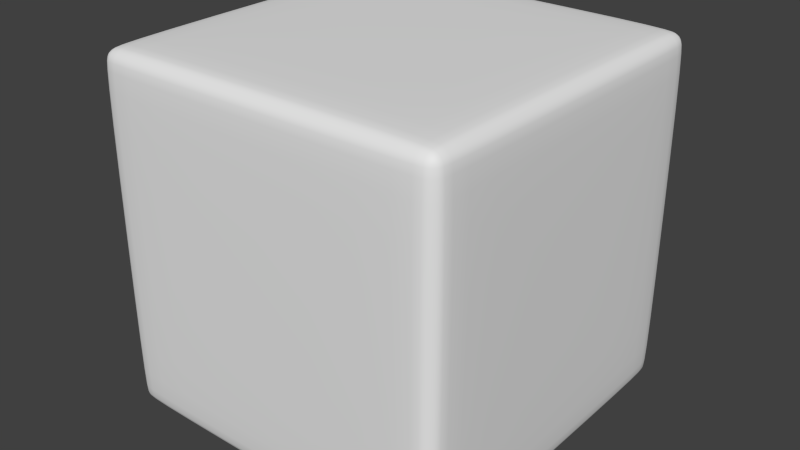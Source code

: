 # Source: cube.blend  (saved by Blender 2.69.0; exported with 4.5.12 LTS)
import bpy
from mathutils import Matrix  # noqa: F401  (used for matrix-valued properties, if any)

bpy.ops.wm.read_factory_settings(use_empty=True)
scene = bpy.context.scene
scene.name = 'Scene'

# ---- collections
col_collection_1 = bpy.data.collections.new('Collection 1'); scene.collection.children.link(col_collection_1)

# ---- materials (node trees are filled in below, after node groups)
mat_material = bpy.data.materials.new('Material')
mat_material.alpha_threshold = 0.0
mat_material.use_transparent_shadow = False
mat_material.roughness = 0.5
mat_material.line_color = (0.0, 0.0, 0.0, 1.0)

# ---- material node trees

# ---- world
world_world = bpy.data.worlds.new('World'); scene.world = world_world
world_world.color = (0.05088, 0.05088, 0.05088)
world_world.use_sun_shadow = False
world_world.sun_shadow_jitter_overblur = 0.0
world_world.cycles.sampling_method = 'MANUAL'
world_world.cycles.sample_map_resolution = 256

# ---- meshes
me_cube = bpy.data.meshes.new('Cube')
me_cube.from_pydata([(1.0, 1.0, -1.0), (1.0, -1.0, -1.0), (-1.0, -1.0, -1.0), (-1.0, 1.0, -1.0), (1.0, 1.0, 1.0), (1.0, -1.0, 1.0), (-1.0, -1.0, 1.0), (-1.0, 1.0, 1.0)], [], [(0, 1, 2, 3), (4, 7, 6, 5), (0, 4, 5, 1), (1, 5, 6, 2), (2, 6, 7, 3), (4, 0, 3, 7)])
me_cube.polygons.foreach_set('use_smooth', [True] * 6)
me_cube.materials.append(mat_material)
me_cube.use_remesh_preserve_volume = False
me_cube.use_remesh_preserve_attributes = False
me_cube.use_mirror_vertex_groups = False
me_cube.update()

# ---- objects
ob_cube = bpy.data.objects.new('Cube', me_cube)

# ---- transforms, parenting, visibility, modifiers, constraints
ob_cube.location = (0.0, 0.0, 0.0)
ob_cube.lock_rotations_4d = False
ob_cube.empty_display_type = 'ARROWS'
ob_cube.lineart.crease_threshold = 0.0
_m = ob_cube.modifiers.new('Bevel', 'BEVEL')
_m.width = 0.12
_m.width_pct = 0.12
_m.segments = 3
_m.limit_method = 'NONE'
_m.spread = 0.0
_m = ob_cube.modifiers.new('Subsurf', 'SUBSURF')
_m.uv_smooth = 'PRESERVE_CORNERS'
_m.quality = 2
_m.show_only_control_edges = False

# ---- collection membership
col_collection_1.objects.link(ob_cube)

# ---- scene / render settings (as saved in the file)
scene.frame_start = 1; scene.frame_end = 250; scene.frame_set(1)
scene.render.engine = 'BLENDER_EEVEE_NEXT'
scene.render.image_settings.compression = 90
scene.render.resolution_percentage = 50
scene.render.dither_intensity = 0.0
scene.cycles.use_denoising = False
scene.cycles.samples = 10
scene.cycles.sampling_pattern = 'TABULATED_SOBOL'
scene.cycles.light_sampling_threshold = 0.0
scene.cycles.use_adaptive_sampling = False
scene.cycles.use_light_tree = False
scene.cycles.blur_glossy = 0.0
scene.cycles.volume_bounces = 1
scene.cycles.pixel_filter_type = 'GAUSSIAN'
scene.cycles.sample_clamp_indirect = 0.0
scene.view_settings.view_transform = 'Standard'
bpy.context.view_layer.update()

# ---- added for rendering (the .blend has no active camera and no usable light): camera, sun
cam_auto = bpy.data.cameras.new('AutoCamera')
cam_auto.lens = 50.0
cam_auto.sensor_width = 36.0
cam_auto.clip_end = 1000.0
ob_auto_camera = bpy.data.objects.new('AutoCamera', cam_auto)
scene.collection.objects.link(ob_auto_camera)
ob_auto_camera.location = (3.20507, -3.84609, 2.56406)
ob_auto_camera.rotation_euler = (1.09748, -7.21219e-08, 0.694738)
scene.camera = ob_auto_camera
light_auto_sun = bpy.data.lights.new('AutoSun', 'SUN')
light_auto_sun.energy = 3.0
light_auto_sun.angle = 0.0523599
ob_auto_sun = bpy.data.objects.new('AutoSun', light_auto_sun)
scene.collection.objects.link(ob_auto_sun)
ob_auto_sun.rotation_euler = (0.872665, 0.174533, 0.523599)
bpy.context.view_layer.update()
